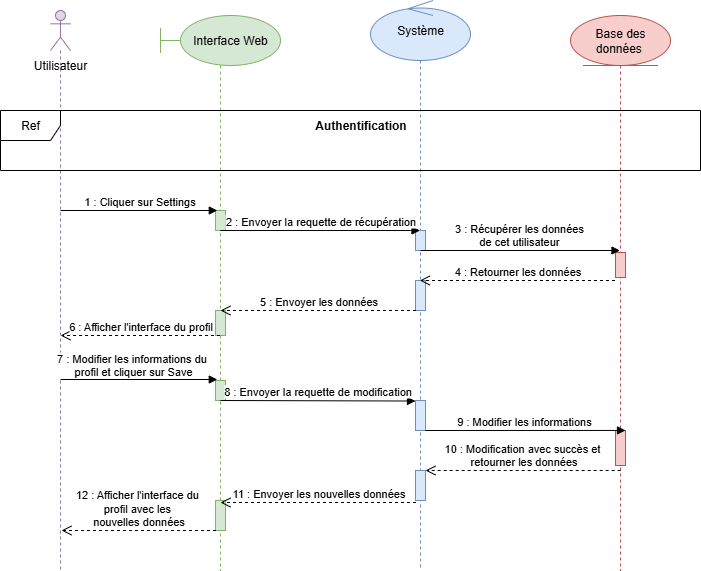

The diagram above was exported from draw.io. Its source (the exported page's mxGraphModel, read from the mxfile embedded in the PNG):
<mxGraphModel dx="1176" dy="673" grid="1" gridSize="10" guides="1" tooltips="1" connect="1" arrows="1" fold="1" page="1" pageScale="1" pageWidth="850" pageHeight="1100" math="0" shadow="0">
  <root>
    <mxCell id="0" />
    <mxCell id="1" parent="0" />
    <mxCell id="FRVEI2GgnjItFWLKHqry-71" value="Système" style="shape=umlLifeline;perimeter=lifelinePerimeter;whiteSpace=wrap;html=1;container=1;dropTarget=0;collapsible=0;recursiveResize=0;outlineConnect=0;portConstraint=eastwest;newEdgeStyle={&quot;curved&quot;:0,&quot;rounded&quot;:0};participant=umlControl;fillColor=#dae8fc;strokeColor=#6c8ebf;size=60;" parent="1" vertex="1">
      <mxGeometry x="390" y="30" width="100" height="570" as="geometry" />
    </mxCell>
    <mxCell id="eesvArauZO-OvxHeWWk1-41" value="" style="html=1;points=[[0,0,0,0,5],[0,1,0,0,-5],[1,0,0,0,5],[1,1,0,0,-5]];perimeter=orthogonalPerimeter;outlineConnect=0;targetShapes=umlLifeline;portConstraint=eastwest;newEdgeStyle={&quot;curved&quot;:0,&quot;rounded&quot;:0};fillColor=#dae8fc;strokeColor=#6c8ebf;" vertex="1" parent="FRVEI2GgnjItFWLKHqry-71">
      <mxGeometry x="45" y="280" width="10" height="30" as="geometry" />
    </mxCell>
    <mxCell id="eesvArauZO-OvxHeWWk1-51" value="" style="html=1;points=[[0,0,0,0,5],[0,1,0,0,-5],[1,0,0,0,5],[1,1,0,0,-5]];perimeter=orthogonalPerimeter;outlineConnect=0;targetShapes=umlLifeline;portConstraint=eastwest;newEdgeStyle={&quot;curved&quot;:0,&quot;rounded&quot;:0};fillColor=#dae8fc;strokeColor=#6c8ebf;" vertex="1" parent="FRVEI2GgnjItFWLKHqry-71">
      <mxGeometry x="45" y="230" width="10" height="20" as="geometry" />
    </mxCell>
    <mxCell id="eesvArauZO-OvxHeWWk1-54" value="" style="html=1;points=[[0,0,0,0,5],[0,1,0,0,-5],[1,0,0,0,5],[1,1,0,0,-5]];perimeter=orthogonalPerimeter;outlineConnect=0;targetShapes=umlLifeline;portConstraint=eastwest;newEdgeStyle={&quot;curved&quot;:0,&quot;rounded&quot;:0};fillColor=#dae8fc;strokeColor=#6c8ebf;" vertex="1" parent="FRVEI2GgnjItFWLKHqry-71">
      <mxGeometry x="45" y="470" width="10" height="30" as="geometry" />
    </mxCell>
    <mxCell id="eesvArauZO-OvxHeWWk1-53" value="" style="html=1;points=[[0,0,0,0,5],[0,1,0,0,-5],[1,0,0,0,5],[1,1,0,0,-5]];perimeter=orthogonalPerimeter;outlineConnect=0;targetShapes=umlLifeline;portConstraint=eastwest;newEdgeStyle={&quot;curved&quot;:0,&quot;rounded&quot;:0};fillColor=#dae8fc;strokeColor=#6c8ebf;" vertex="1" parent="1">
      <mxGeometry x="435" y="430" width="10" height="30" as="geometry" />
    </mxCell>
    <mxCell id="FRVEI2GgnjItFWLKHqry-69" value="&amp;nbsp; &amp;nbsp; &amp;nbsp; Interface Web" style="shape=umlLifeline;perimeter=lifelinePerimeter;whiteSpace=wrap;html=1;container=1;dropTarget=0;collapsible=0;recursiveResize=0;outlineConnect=0;portConstraint=eastwest;newEdgeStyle={&quot;curved&quot;:0,&quot;rounded&quot;:0};participant=umlBoundary;fillColor=#d5e8d4;strokeColor=#82b366;size=50;align=center;" parent="1" vertex="1">
      <mxGeometry x="180" y="45" width="120" height="555" as="geometry" />
    </mxCell>
    <mxCell id="eesvArauZO-OvxHeWWk1-42" value="" style="html=1;points=[[0,0,0,0,5],[0,1,0,0,-5],[1,0,0,0,5],[1,1,0,0,-5]];perimeter=orthogonalPerimeter;outlineConnect=0;targetShapes=umlLifeline;portConstraint=eastwest;newEdgeStyle={&quot;curved&quot;:0,&quot;rounded&quot;:0};fillColor=#d5e8d4;strokeColor=#82b366;" vertex="1" parent="FRVEI2GgnjItFWLKHqry-69">
      <mxGeometry x="55" y="195" width="10" height="20" as="geometry" />
    </mxCell>
    <mxCell id="eesvArauZO-OvxHeWWk1-43" value="" style="html=1;points=[[0,0,0,0,5],[0,1,0,0,-5],[1,0,0,0,5],[1,1,0,0,-5]];perimeter=orthogonalPerimeter;outlineConnect=0;targetShapes=umlLifeline;portConstraint=eastwest;newEdgeStyle={&quot;curved&quot;:0,&quot;rounded&quot;:0};fillColor=#d5e8d4;strokeColor=#82b366;" vertex="1" parent="FRVEI2GgnjItFWLKHqry-69">
      <mxGeometry x="55" y="295" width="10" height="25" as="geometry" />
    </mxCell>
    <mxCell id="eesvArauZO-OvxHeWWk1-45" value="" style="html=1;points=[[0,0,0,0,5],[0,1,0,0,-5],[1,0,0,0,5],[1,1,0,0,-5]];perimeter=orthogonalPerimeter;outlineConnect=0;targetShapes=umlLifeline;portConstraint=eastwest;newEdgeStyle={&quot;curved&quot;:0,&quot;rounded&quot;:0};fillColor=#d5e8d4;strokeColor=#82b366;" vertex="1" parent="FRVEI2GgnjItFWLKHqry-69">
      <mxGeometry x="55" y="485" width="10" height="30" as="geometry" />
    </mxCell>
    <mxCell id="eesvArauZO-OvxHeWWk1-44" value="" style="html=1;points=[[0,0,0,0,5],[0,1,0,0,-5],[1,0,0,0,5],[1,1,0,0,-5]];perimeter=orthogonalPerimeter;outlineConnect=0;targetShapes=umlLifeline;portConstraint=eastwest;newEdgeStyle={&quot;curved&quot;:0,&quot;rounded&quot;:0};fillColor=#d5e8d4;strokeColor=#82b366;" vertex="1" parent="FRVEI2GgnjItFWLKHqry-69">
      <mxGeometry x="55" y="365" width="10" height="20" as="geometry" />
    </mxCell>
    <mxCell id="FRVEI2GgnjItFWLKHqry-70" value="Base des données&amp;nbsp;" style="shape=umlLifeline;perimeter=lifelinePerimeter;whiteSpace=wrap;html=1;container=1;dropTarget=0;collapsible=0;recursiveResize=0;outlineConnect=0;portConstraint=eastwest;newEdgeStyle={&quot;curved&quot;:0,&quot;rounded&quot;:0};participant=umlEntity;fillColor=#f8cecc;strokeColor=#b85450;size=50;" parent="1" vertex="1">
      <mxGeometry x="590" y="45" width="100" height="555" as="geometry" />
    </mxCell>
    <mxCell id="eesvArauZO-OvxHeWWk1-59" value="" style="html=1;points=[[0,0,0,0,5],[0,1,0,0,-5],[1,0,0,0,5],[1,1,0,0,-5]];perimeter=orthogonalPerimeter;outlineConnect=0;targetShapes=umlLifeline;portConstraint=eastwest;newEdgeStyle={&quot;curved&quot;:0,&quot;rounded&quot;:0};fillColor=#f8cecc;strokeColor=#b85450;" vertex="1" parent="FRVEI2GgnjItFWLKHqry-70">
      <mxGeometry x="45" y="237" width="10" height="25" as="geometry" />
    </mxCell>
    <mxCell id="eesvArauZO-OvxHeWWk1-60" value="" style="html=1;points=[[0,0,0,0,5],[0,1,0,0,-5],[1,0,0,0,5],[1,1,0,0,-5]];perimeter=orthogonalPerimeter;outlineConnect=0;targetShapes=umlLifeline;portConstraint=eastwest;newEdgeStyle={&quot;curved&quot;:0,&quot;rounded&quot;:0};fillColor=#f8cecc;strokeColor=#b85450;" vertex="1" parent="FRVEI2GgnjItFWLKHqry-70">
      <mxGeometry x="45" y="415" width="10" height="35" as="geometry" />
    </mxCell>
    <mxCell id="FRVEI2GgnjItFWLKHqry-2" value="" style="shape=umlLifeline;perimeter=lifelinePerimeter;whiteSpace=wrap;html=1;container=1;dropTarget=0;collapsible=0;recursiveResize=0;outlineConnect=0;portConstraint=eastwest;newEdgeStyle={&quot;curved&quot;:0,&quot;rounded&quot;:0};participant=umlActor;fillColor=#e1d5e7;strokeColor=#9673a6;size=40;" parent="1" vertex="1">
      <mxGeometry x="70" y="40" width="20" height="560" as="geometry" />
    </mxCell>
    <mxCell id="FRVEI2GgnjItFWLKHqry-4" value="Utilisateur" style="text;html=1;align=center;verticalAlign=middle;whiteSpace=wrap;rounded=0;" parent="1" vertex="1">
      <mxGeometry x="50" y="80" width="60" height="30" as="geometry" />
    </mxCell>
    <mxCell id="eesvArauZO-OvxHeWWk1-7" value="" style="group" vertex="1" connectable="0" parent="1">
      <mxGeometry x="20" y="140" width="700" height="60" as="geometry" />
    </mxCell>
    <mxCell id="eesvArauZO-OvxHeWWk1-5" value="Ref" style="shape=umlFrame;whiteSpace=wrap;html=1;pointerEvents=0;" vertex="1" parent="eesvArauZO-OvxHeWWk1-7">
      <mxGeometry width="700" height="60" as="geometry" />
    </mxCell>
    <mxCell id="eesvArauZO-OvxHeWWk1-6" value="&lt;b&gt;Authentification&lt;/b&gt;" style="text;html=1;align=center;verticalAlign=middle;resizable=0;points=[];autosize=1;strokeColor=none;fillColor=none;" vertex="1" parent="eesvArauZO-OvxHeWWk1-7">
      <mxGeometry x="305.12820512820514" width="110" height="30" as="geometry" />
    </mxCell>
    <mxCell id="eesvArauZO-OvxHeWWk1-9" value="3 : Récupérer les données&amp;nbsp;&lt;div&gt;de cet utilisateur&amp;nbsp;&lt;/div&gt;" style="html=1;verticalAlign=bottom;endArrow=block;edgeStyle=elbowEdgeStyle;elbow=horizontal;curved=0;rounded=0;" edge="1" parent="1" target="FRVEI2GgnjItFWLKHqry-70">
      <mxGeometry relative="1" as="geometry">
        <mxPoint x="440" y="280" as="sourcePoint" />
        <Array as="points">
          <mxPoint x="540.5" y="280" />
        </Array>
        <mxPoint x="630" y="280" as="targetPoint" />
      </mxGeometry>
    </mxCell>
    <mxCell id="eesvArauZO-OvxHeWWk1-10" value="4 : Retourner les données" style="html=1;verticalAlign=bottom;endArrow=open;dashed=1;endSize=8;curved=0;rounded=0;" edge="1" parent="1">
      <mxGeometry relative="1" as="geometry">
        <mxPoint x="634.5" y="310" as="sourcePoint" />
        <mxPoint x="439.32352941176464" y="310" as="targetPoint" />
      </mxGeometry>
    </mxCell>
    <mxCell id="aM9ryv3xv72pqoxQDRHE-7" value="1 : Cliquer sur Settings" style="html=1;verticalAlign=bottom;endArrow=block;edgeStyle=elbowEdgeStyle;elbow=vertical;curved=0;rounded=0;entryX=0.469;entryY=0.118;entryDx=0;entryDy=0;entryPerimeter=0;" parent="1" edge="1">
      <mxGeometry relative="1" as="geometry">
        <mxPoint x="80" y="240" as="sourcePoint" />
        <Array as="points">
          <mxPoint x="180.5" y="240" />
        </Array>
        <mxPoint x="236.77999999999997" y="240.86" as="targetPoint" />
      </mxGeometry>
    </mxCell>
    <mxCell id="eesvArauZO-OvxHeWWk1-8" value="2 : Envoyer la requette de récupération" style="html=1;verticalAlign=bottom;endArrow=block;edgeStyle=elbowEdgeStyle;elbow=vertical;curved=0;rounded=0;" edge="1" parent="1">
      <mxGeometry relative="1" as="geometry">
        <mxPoint x="239.81034482758616" y="260" as="sourcePoint" />
        <Array as="points">
          <mxPoint x="430" y="260" />
        </Array>
        <mxPoint x="439.5" y="260" as="targetPoint" />
      </mxGeometry>
    </mxCell>
    <mxCell id="eesvArauZO-OvxHeWWk1-11" value="5 : Envoyer les données" style="html=1;verticalAlign=bottom;endArrow=open;dashed=1;endSize=8;curved=0;rounded=0;" edge="1" parent="1">
      <mxGeometry relative="1" as="geometry">
        <mxPoint x="435.5" y="340" as="sourcePoint" />
        <mxPoint x="240" y="340" as="targetPoint" />
      </mxGeometry>
    </mxCell>
    <mxCell id="eesvArauZO-OvxHeWWk1-12" value="6 : Afficher l'interface du profil" style="html=1;verticalAlign=bottom;endArrow=open;dashed=1;endSize=8;curved=0;rounded=0;" edge="1" parent="1" source="FRVEI2GgnjItFWLKHqry-69">
      <mxGeometry relative="1" as="geometry">
        <mxPoint x="234.5" y="365" as="sourcePoint" />
        <mxPoint x="80" y="365" as="targetPoint" />
      </mxGeometry>
    </mxCell>
    <mxCell id="eesvArauZO-OvxHeWWk1-16" value="7 : Modifier les informations du&lt;div&gt;&amp;nbsp;profil&amp;nbsp;&lt;span style=&quot;background-color: light-dark(#ffffff, var(--ge-dark-color, #121212)); color: light-dark(rgb(0, 0, 0), rgb(255, 255, 255));&quot;&gt;et cliquer sur Save&lt;/span&gt;&lt;/div&gt;" style="html=1;verticalAlign=bottom;endArrow=block;edgeStyle=elbowEdgeStyle;elbow=vertical;curved=0;rounded=0;entryX=0.469;entryY=0.118;entryDx=0;entryDy=0;entryPerimeter=0;" edge="1" parent="1">
      <mxGeometry x="-0.1119" y="-1" relative="1" as="geometry">
        <mxPoint x="80" y="409" as="sourcePoint" />
        <Array as="points">
          <mxPoint x="180.5" y="409" />
        </Array>
        <mxPoint x="236.77999999999997" y="409.86" as="targetPoint" />
        <mxPoint as="offset" />
      </mxGeometry>
    </mxCell>
    <mxCell id="eesvArauZO-OvxHeWWk1-18" value="9 : Modifier les informations&amp;nbsp;" style="html=1;verticalAlign=bottom;endArrow=block;edgeStyle=elbowEdgeStyle;elbow=vertical;curved=0;rounded=0;entryX=0.5;entryY=0.299;entryDx=0;entryDy=0;entryPerimeter=0;" edge="1" parent="1">
      <mxGeometry relative="1" as="geometry">
        <mxPoint x="445" y="460" as="sourcePoint" />
        <Array as="points" />
        <mxPoint x="645" y="461" as="targetPoint" />
      </mxGeometry>
    </mxCell>
    <mxCell id="eesvArauZO-OvxHeWWk1-19" value="10 : Modification avec succès et&amp;nbsp;&lt;div&gt;retourner les données&lt;/div&gt;" style="html=1;verticalAlign=bottom;endArrow=open;dashed=1;endSize=8;curved=0;rounded=0;" edge="1" parent="1">
      <mxGeometry relative="1" as="geometry">
        <mxPoint x="640.1764705882354" y="500" as="sourcePoint" />
        <mxPoint x="445" y="500" as="targetPoint" />
      </mxGeometry>
    </mxCell>
    <mxCell id="eesvArauZO-OvxHeWWk1-20" value="11 : Envoyer les nouvelles données" style="html=1;verticalAlign=bottom;endArrow=open;dashed=1;endSize=8;curved=0;rounded=0;" edge="1" parent="1">
      <mxGeometry relative="1" as="geometry">
        <mxPoint x="435.5" y="532" as="sourcePoint" />
        <mxPoint x="240" y="532" as="targetPoint" />
      </mxGeometry>
    </mxCell>
    <mxCell id="eesvArauZO-OvxHeWWk1-21" value="12 : Afficher l'interface du&amp;nbsp;&lt;div&gt;profil avec&amp;nbsp;&lt;span style=&quot;background-color: light-dark(#ffffff, var(--ge-dark-color, #121212)); color: light-dark(rgb(0, 0, 0), rgb(255, 255, 255));&quot;&gt;les&amp;nbsp;&lt;/span&gt;&lt;/div&gt;&lt;div&gt;&lt;span style=&quot;background-color: light-dark(#ffffff, var(--ge-dark-color, #121212)); color: light-dark(rgb(0, 0, 0), rgb(255, 255, 255));&quot;&gt;nouvelles données&lt;/span&gt;&lt;/div&gt;" style="html=1;verticalAlign=bottom;endArrow=open;dashed=1;endSize=8;curved=0;rounded=0;" edge="1" parent="1">
      <mxGeometry relative="1" as="geometry">
        <mxPoint x="235.5" y="560" as="sourcePoint" />
        <mxPoint x="81" y="560" as="targetPoint" />
      </mxGeometry>
    </mxCell>
    <mxCell id="eesvArauZO-OvxHeWWk1-50" value="8 : Envoyer la requette de modification" style="html=1;verticalAlign=bottom;endArrow=block;edgeStyle=elbowEdgeStyle;elbow=vertical;curved=0;rounded=0;" edge="1" parent="1" target="eesvArauZO-OvxHeWWk1-53">
      <mxGeometry x="0.003" y="1" relative="1" as="geometry">
        <mxPoint x="240" y="430" as="sourcePoint" />
        <Array as="points" />
        <mxPoint x="360" y="431.05999999999995" as="targetPoint" />
        <mxPoint as="offset" />
      </mxGeometry>
    </mxCell>
  </root>
</mxGraphModel>